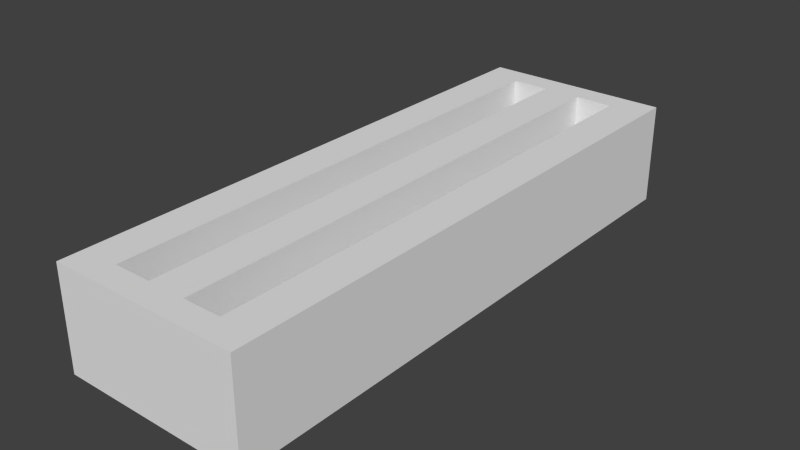# Source: plate-type-saw.blend  (saved by Blender 2.76.0; exported with 4.5.12 LTS)
import bpy
from mathutils import Matrix  # noqa: F401  (used for matrix-valued properties, if any)

bpy.ops.wm.read_factory_settings(use_empty=True)
scene = bpy.context.scene
scene.name = 'Scene'

# ---- collections
col_collection_1 = bpy.data.collections.new('Collection 1'); scene.collection.children.link(col_collection_1)

# ---- world
world_world = bpy.data.worlds.new('World'); scene.world = world_world
world_world.color = (0.05088, 0.05088, 0.05088)
world_world.use_sun_shadow = False
world_world.sun_shadow_jitter_overblur = 0.0
world_world.cycles.sampling_method = 'MANUAL'
world_world.cycles.sample_map_resolution = 256

# ---- meshes
me_cube_015 = bpy.data.meshes.new('Cube.015')
me_cube_015.from_pydata([(-0.75, -2.25, 0.4), (-0.75, 2.25, 0.4), (-0.75, 2.25, -0.4), (-0.75, -2.25, -0.4), (0.75, 2.25, 0.4), (0.75, -2.25, 0.4), (0.75, -2.25, -0.4), (0.75, 2.25, -0.4), (-0.45, -2.05, 0.4), (-0.45, 2.05, 0.4), (-0.45, 2.25, 0.4), (-0.45, -2.25, 0.4), (-0.45, -2.05, -0.4), (-0.45, 2.05, -0.4), (-0.45, -2.25, -0.4), (-0.45, 2.25, -0.4), (-0.15, -2.05, 0.4), (-0.15, -2.05, -0.4), (0.15, 2.05, -0.4), (0.15, -2.05, -0.4), (-0.15, 2.05, -0.4), (-0.15, 2.05, 0.4), (0.45, -2.05, -0.4), (0.45, -2.05, 0.4), (0.45, 2.05, 0.4), (0.45, 2.05, -0.4), (0.15, 2.05, 0.4), (0.15, -2.05, 0.4), (0.45, -2.25, -0.4), (0.45, 2.25, -0.4), (0.15, 2.25, -0.4), (-0.15, 2.25, -0.4), (0.45, 2.25, 0.4), (0.45, -2.25, 0.4), (0.15, 2.25, 0.4), (-0.15, 2.25, 0.4), (0.15, -2.25, 0.4), (-0.15, -2.25, 0.4), (-0.15, -2.25, -0.4), (0.15, -2.25, -0.4)], [], [(0, 1, 2, 3), (4, 5, 6, 7), (8, 9, 10, 1, 0, 11), (12, 13, 9, 8), (13, 12, 14, 3, 2, 15), (8, 16, 17, 12), (18, 19, 17, 20), (17, 16, 21, 20), (22, 23, 24, 25), (26, 18, 25, 24), (19, 18, 26, 27), (27, 23, 22, 19), (7, 6, 28, 22, 25, 29), (29, 25, 18, 30), (30, 18, 20, 31), (31, 20, 13, 15), (9, 13, 20, 21), (21, 16, 27, 26), (4, 32, 24, 23, 33, 5), (32, 34, 26, 24), (34, 35, 21, 26), (35, 10, 9, 21), (29, 30, 31, 15, 2, 1, 10, 35, 34, 32, 4, 7), (33, 36, 37, 11, 0, 3, 14, 38, 39, 28, 6, 5), (23, 27, 36, 33), (27, 16, 37, 36), (16, 8, 11, 37), (22, 28, 39, 19), (19, 39, 38, 17), (17, 38, 14, 12)])
_uv = me_cube_015.uv_layers.new(name='UVMap')
_uv.uv.foreach_set('vector', [0.8193, 0.06738, 0.3428, 0.06738, 0.3428, 0.0009766, 0.8193, 0.0009766, 0.8193, 0.06738, 0.3428, 0.06738, 0.3428, 0.0009766, 0.8193, 0.0009766, 0.2634, 0.04563, 0.2634, 0.01668, 0.2634, 0.01527, 0.2657, 0.01527, 0.2657, 0.04705, 0.2634, 0.04705, 0.3428, 0.0009766, 0.8193, 0.0009766, 0.8193, 0.06738, 0.3428, 0.06738, 0.1884, 0.0322, 0.1594, 0.0322, 0.158, 0.0322, 0.158, 0.02992, 0.1898, 0.02992, 0.1898, 0.0322, 0.1171, 0.06738, 0.08683, 0.06738, 0.08683, 0.0009766, 0.1171, 0.0009766, 0.1884, 0.03676, 0.1594, 0.03676, 0.1594, 0.03448, 0.1884, 0.03448, 0.8193, 0.0009766, 0.8193, 0.06738, 0.3428, 0.06738, 0.3428, 0.0009766, 0.8193, 0.0009764, 0.8193, 0.06738, 0.3428, 0.06738, 0.3428, 0.0009764, 0.08683, 0.06738, 0.08683, 0.0009766, 0.1171, 0.0009766, 0.1171, 0.06738, 0.3428, 0.0009766, 0.8193, 0.000977, 0.8193, 0.06738, 0.3428, 0.06738, 0.1171, 0.06738, 0.08683, 0.06738, 0.08683, 0.0009766, 0.1171, 0.0009766, 0.1898, 0.04132, 0.158, 0.04132, 0.158, 0.03904, 0.1594, 0.03904, 0.1884, 0.03904, 0.1898, 0.03904, 0.1898, 0.03904, 0.1884, 0.03904, 0.1884, 0.03676, 0.1898, 0.03676, 0.1898, 0.03676, 0.1884, 0.03676, 0.1884, 0.03448, 0.1898, 0.03448, 0.1898, 0.03448, 0.1884, 0.03448, 0.1884, 0.0322, 0.1898, 0.0322, 0.08683, 0.06738, 0.08683, 0.0009766, 0.1171, 0.0009766, 0.1171, 0.06738, 0.2611, 0.01668, 0.2611, 0.04563, 0.2588, 0.04563, 0.2588, 0.01668, 0.2543, 0.01527, 0.2566, 0.01527, 0.2566, 0.01668, 0.2566, 0.04563, 0.2566, 0.04705, 0.2543, 0.04705, 0.2566, 0.01527, 0.2588, 0.01527, 0.2588, 0.01668, 0.2566, 0.01668, 0.2588, 0.01527, 0.2611, 0.01527, 0.2611, 0.01668, 0.2588, 0.01668, 0.2611, 0.01527, 0.2634, 0.01527, 0.2634, 0.01668, 0.2611, 0.01668, 0.3708, 0.06934, 0.3971, 0.06934, 0.4235, 0.06934, 0.4499, 0.06934, 0.4775, 0.06934, 0.4775, 0.1357, 0.4499, 0.1357, 0.4235, 0.1357, 0.3971, 0.1357, 0.3708, 0.1357, 0.3428, 0.1357, 0.3428, 0.06934, 0.4499, 0.1357, 0.4235, 0.1357, 0.3971, 0.1357, 0.3708, 0.1357, 0.3428, 0.1357, 0.3428, 0.06934, 0.3708, 0.06934, 0.3971, 0.06934, 0.4235, 0.06934, 0.4499, 0.06934, 0.4775, 0.06934, 0.4775, 0.1357, 0.2566, 0.04563, 0.2588, 0.04563, 0.2588, 0.04705, 0.2566, 0.04705, 0.2588, 0.04563, 0.2611, 0.04563, 0.2611, 0.04705, 0.2588, 0.04705, 0.2611, 0.04563, 0.2634, 0.04563, 0.2634, 0.04705, 0.2611, 0.04705, 0.1594, 0.03904, 0.158, 0.03904, 0.158, 0.03676, 0.1594, 0.03676, 0.1594, 0.03676, 0.158, 0.03676, 0.158, 0.03448, 0.1594, 0.03448, 0.1594, 0.03448, 0.158, 0.03448, 0.158, 0.0322, 0.1594, 0.0322])
me_cube_015.use_remesh_preserve_volume = False
me_cube_015.use_remesh_preserve_attributes = False
me_cube_015.use_mirror_vertex_groups = False
me_cube_015.update()
me_cube_015.normals_split_custom_set([tuple(v) for v in zip(*[iter([-1.0, 1.159e-07, -6.333e-07, -1.0, 1.159e-07, -6.333e-07, -1.0, 1.159e-07, -6.333e-07, -1.0, 1.159e-07, -6.333e-07, 1.0, -1.159e-07, 6.333e-07, 1.0, -1.159e-07, 6.333e-07, 1.0, -1.159e-07, 6.333e-07, 1.0, -1.159e-07, 6.333e-07, 1.766e-08, -1.589e-07, 1.0, 1.766e-08, -1.589e-07, 1.0, 1.766e-08, -1.589e-07, 1.0, 1.766e-08, -1.589e-07, 1.0, 1.766e-08, -1.589e-07, 1.0, 1.766e-08, -1.589e-07, 1.0, 1.0, 9.086e-10, 0.0, 1.0, 9.086e-10, 0.0, 1.0, 9.086e-10, 0.0, 1.0, 9.086e-10, 0.0, 0.0, 1.589e-07, -1.0, 0.0, 1.589e-07, -1.0, 0.0, 1.589e-07, -1.0, 0.0, 1.589e-07, -1.0, 0.0, 1.589e-07, -1.0, 0.0, 1.589e-07, -1.0, 0.0, 1.0, 0.0, 0.0, 1.0, 0.0, 0.0, 1.0, 0.0, 0.0, 1.0, 0.0, 0.0, 1.599e-07, -1.0, 0.0, 1.599e-07, -1.0, 0.0, 1.599e-07, -1.0, 0.0, 1.599e-07, -1.0, -1.0, 0.0, 0.0, -1.0, 0.0, 0.0, -1.0, 0.0, 0.0, -1.0, 0.0, 0.0, -1.0, 1.09e-07, -6.147e-07, -1.0, 1.09e-07, -6.147e-07, -1.0, 1.09e-07, -6.147e-07, -1.0, 1.09e-07, -6.147e-07, 0.0, -1.0, -1.242e-06, 0.0, -1.0, -1.242e-06, 0.0, -1.0, -1.242e-06, 0.0, -1.0, -1.242e-06, 1.0, 4.543e-10, 0.0, 1.0, 4.543e-10, 0.0, 1.0, 4.543e-10, 0.0, 1.0, 4.543e-10, 0.0, 1.589e-06, 1.0, 7.451e-07, 1.589e-06, 1.0, 7.451e-07, 1.589e-06, 1.0, 7.451e-07, 1.589e-06, 1.0, 7.451e-07, 5.519e-09, 1.589e-07, -1.0, 5.519e-09, 1.589e-07, -1.0, 5.519e-09, 1.589e-07, -1.0, 5.519e-09, 1.589e-07, -1.0, 5.519e-09, 1.589e-07, -1.0, 5.519e-09, 1.589e-07, -1.0, 0.0, 1.49e-07, -1.0, 0.0, 1.49e-07, -1.0, 0.0, 1.49e-07, -1.0, 0.0, 1.49e-07, -1.0, 0.0, 1.49e-07, -1.0, 0.0, 1.49e-07, -1.0, 0.0, 1.49e-07, -1.0, 0.0, 1.49e-07, -1.0, 0.0, 1.49e-07, -1.0, 0.0, 1.49e-07, -1.0, 0.0, 1.49e-07, -1.0, 0.0, 1.49e-07, -1.0, 0.0, -1.0, 0.0, 0.0, -1.0, 0.0, 0.0, -1.0, 0.0, 0.0, -1.0, 0.0, 0.0, -1.599e-07, 1.0, 0.0, -1.599e-07, 1.0, 0.0, -1.599e-07, 1.0, 0.0, -1.599e-07, 1.0, 5.519e-09, -1.589e-07, 1.0, 5.519e-09, -1.589e-07, 1.0, 5.519e-09, -1.589e-07, 1.0, 5.519e-09, -1.589e-07, 1.0, 5.519e-09, -1.589e-07, 1.0, 5.519e-09, -1.589e-07, 1.0, 0.0, -1.49e-07, 1.0, 0.0, -1.49e-07, 1.0, 0.0, -1.49e-07, 1.0, 0.0, -1.49e-07, 1.0, -9.934e-08, -1.49e-07, 1.0, -9.934e-08, -1.49e-07, 1.0, -9.934e-08, -1.49e-07, 1.0, -9.934e-08, -1.49e-07, 1.0, 1.242e-07, -1.49e-07, 1.0, 1.242e-07, -1.49e-07, 1.0, 1.242e-07, -1.49e-07, 1.0, 1.242e-07, -1.49e-07, 1.0, 6.358e-07, 1.0, 1.242e-06, 6.358e-07, 1.0, 1.242e-06, 6.358e-07, 1.0, 1.242e-06, 6.358e-07, 1.0, 1.242e-06, 6.358e-07, 1.0, 1.242e-06, 6.358e-07, 1.0, 1.242e-06, 6.358e-07, 1.0, 1.242e-06, 6.358e-07, 1.0, 1.242e-06, 6.358e-07, 1.0, 1.242e-06, 6.358e-07, 1.0, 1.242e-06, 6.358e-07, 1.0, 1.242e-06, 6.358e-07, 1.0, 1.242e-06, -6.358e-07, -1.0, -7.575e-07, -6.358e-07, -1.0, -7.575e-07, -6.358e-07, -1.0, -7.575e-07, -6.358e-07, -1.0, -7.575e-07, -6.358e-07, -1.0, -7.575e-07, -6.358e-07, -1.0, -7.575e-07, -6.358e-07, -1.0, -7.575e-07, -6.358e-07, -1.0, -7.575e-07, -6.358e-07, -1.0, -7.575e-07, -6.358e-07, -1.0, -7.575e-07, -6.358e-07, -1.0, -7.575e-07, -6.358e-07, -1.0, -7.575e-07, 0.0, -1.49e-07, 1.0, 0.0, -1.49e-07, 1.0, 0.0, -1.49e-07, 1.0, 0.0, -1.49e-07, 1.0, 2.483e-08, -1.49e-07, 1.0, 2.483e-08, -1.49e-07, 1.0, 2.483e-08, -1.49e-07, 1.0, 2.483e-08, -1.49e-07, 1.0, 0.0, -1.49e-07, 1.0, 0.0, -1.49e-07, 1.0, 0.0, -1.49e-07, 1.0, 0.0, -1.49e-07, 1.0, 0.0, 1.49e-07, -1.0, 0.0, 1.49e-07, -1.0, 0.0, 1.49e-07, -1.0, 0.0, 1.49e-07, -1.0, 0.0, 1.49e-07, -1.0, 0.0, 1.49e-07, -1.0, 0.0, 1.49e-07, -1.0, 0.0, 1.49e-07, -1.0, 0.0, 1.49e-07, -1.0, 0.0, 1.49e-07, -1.0, 0.0, 1.49e-07, -1.0, 0.0, 1.49e-07, -1.0])] * 3)])

# ---- objects
ob_cube_015 = bpy.data.objects.new('Cube.015', me_cube_015)

# ---- transforms, parenting, visibility, modifiers, constraints
ob_cube_015.location = (0.0, 0.0, 0.0)
ob_cube_015.lineart.crease_threshold = 0.0

# ---- collection membership
col_collection_1.objects.link(ob_cube_015)

# ---- scene / render settings (as saved in the file)
scene.frame_start = 1; scene.frame_end = 250; scene.frame_set(1)
scene.render.engine = 'BLENDER_EEVEE_NEXT'
scene.render.resolution_percentage = 50
scene.render.dither_intensity = 0.0
scene.cycles.use_denoising = False
scene.cycles.samples = 10
scene.cycles.sampling_pattern = 'TABULATED_SOBOL'
scene.cycles.light_sampling_threshold = 0.0
scene.cycles.use_adaptive_sampling = False
scene.cycles.use_light_tree = False
scene.cycles.blur_glossy = 0.0
scene.cycles.pixel_filter_type = 'GAUSSIAN'
scene.cycles.sample_clamp_indirect = 0.0
scene.view_settings.view_transform = 'Standard'
bpy.context.view_layer.update()

# ---- added for rendering (the .blend has no active camera and no usable light): camera, sun
cam_auto = bpy.data.cameras.new('AutoCamera')
cam_auto.lens = 50.0
cam_auto.sensor_width = 36.0
cam_auto.clip_end = 1000.0
ob_auto_camera = bpy.data.objects.new('AutoCamera', cam_auto)
scene.collection.objects.link(ob_auto_camera)
ob_auto_camera.location = (4.45071, -5.34085, 3.56056)
ob_auto_camera.rotation_euler = (1.09748, -7.21219e-08, 0.694738)
scene.camera = ob_auto_camera
light_auto_sun = bpy.data.lights.new('AutoSun', 'SUN')
light_auto_sun.energy = 3.0
light_auto_sun.angle = 0.0523599
ob_auto_sun = bpy.data.objects.new('AutoSun', light_auto_sun)
scene.collection.objects.link(ob_auto_sun)
ob_auto_sun.rotation_euler = (0.872665, 0.174533, 0.523599)
bpy.context.view_layer.update()
